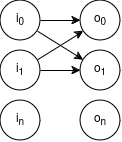

The diagram above was exported from draw.io. Its source (the exported page's mxGraphModel, read from the mxfile embedded in the PNG):
<mxGraphModel dx="792" dy="366" grid="1" gridSize="10" guides="1" tooltips="1" connect="1" arrows="1" fold="1" page="1" pageScale="1" pageWidth="827" pageHeight="1169" math="0" shadow="0">
  <root>
    <mxCell id="WIyWlLk6GJQsqaUBKTNV-0" />
    <mxCell id="WIyWlLk6GJQsqaUBKTNV-1" parent="WIyWlLk6GJQsqaUBKTNV-0" />
    <mxCell id="y6vOELkNjbwQNq1PId0z-6" style="rounded=0;orthogonalLoop=1;jettySize=auto;html=1;" edge="1" parent="WIyWlLk6GJQsqaUBKTNV-1" source="y6vOELkNjbwQNq1PId0z-0" target="y6vOELkNjbwQNq1PId0z-3">
      <mxGeometry relative="1" as="geometry" />
    </mxCell>
    <mxCell id="y6vOELkNjbwQNq1PId0z-7" style="rounded=0;orthogonalLoop=1;jettySize=auto;html=1;" edge="1" parent="WIyWlLk6GJQsqaUBKTNV-1" source="y6vOELkNjbwQNq1PId0z-0" target="y6vOELkNjbwQNq1PId0z-4">
      <mxGeometry relative="1" as="geometry" />
    </mxCell>
    <mxCell id="y6vOELkNjbwQNq1PId0z-0" value="i&lt;sub&gt;0&lt;/sub&gt;" style="ellipse;whiteSpace=wrap;html=1;aspect=fixed;" vertex="1" parent="WIyWlLk6GJQsqaUBKTNV-1">
      <mxGeometry x="240" y="80" width="40" height="40" as="geometry" />
    </mxCell>
    <mxCell id="y6vOELkNjbwQNq1PId0z-9" style="rounded=0;orthogonalLoop=1;jettySize=auto;html=1;" edge="1" parent="WIyWlLk6GJQsqaUBKTNV-1" source="y6vOELkNjbwQNq1PId0z-1" target="y6vOELkNjbwQNq1PId0z-3">
      <mxGeometry relative="1" as="geometry" />
    </mxCell>
    <mxCell id="y6vOELkNjbwQNq1PId0z-10" style="rounded=0;orthogonalLoop=1;jettySize=auto;html=1;" edge="1" parent="WIyWlLk6GJQsqaUBKTNV-1" source="y6vOELkNjbwQNq1PId0z-1" target="y6vOELkNjbwQNq1PId0z-4">
      <mxGeometry relative="1" as="geometry" />
    </mxCell>
    <mxCell id="y6vOELkNjbwQNq1PId0z-1" value="i&lt;sub&gt;1&lt;/sub&gt;" style="ellipse;whiteSpace=wrap;html=1;aspect=fixed;" vertex="1" parent="WIyWlLk6GJQsqaUBKTNV-1">
      <mxGeometry x="240" y="130" width="40" height="40" as="geometry" />
    </mxCell>
    <mxCell id="y6vOELkNjbwQNq1PId0z-3" value="o&lt;sub&gt;0&lt;/sub&gt;" style="ellipse;whiteSpace=wrap;html=1;aspect=fixed;" vertex="1" parent="WIyWlLk6GJQsqaUBKTNV-1">
      <mxGeometry x="320" y="80" width="40" height="40" as="geometry" />
    </mxCell>
    <mxCell id="y6vOELkNjbwQNq1PId0z-4" value="o&lt;sub&gt;1&lt;/sub&gt;" style="ellipse;whiteSpace=wrap;html=1;aspect=fixed;" vertex="1" parent="WIyWlLk6GJQsqaUBKTNV-1">
      <mxGeometry x="320" y="130" width="40" height="40" as="geometry" />
    </mxCell>
    <mxCell id="y6vOELkNjbwQNq1PId0z-15" value="i&lt;sub&gt;n&lt;/sub&gt;" style="ellipse;whiteSpace=wrap;html=1;aspect=fixed;" vertex="1" parent="WIyWlLk6GJQsqaUBKTNV-1">
      <mxGeometry x="240" y="180" width="40" height="40" as="geometry" />
    </mxCell>
    <mxCell id="y6vOELkNjbwQNq1PId0z-16" value="o&lt;sub&gt;n&lt;/sub&gt;" style="ellipse;whiteSpace=wrap;html=1;aspect=fixed;" vertex="1" parent="WIyWlLk6GJQsqaUBKTNV-1">
      <mxGeometry x="320" y="180" width="40" height="40" as="geometry" />
    </mxCell>
  </root>
</mxGraphModel>